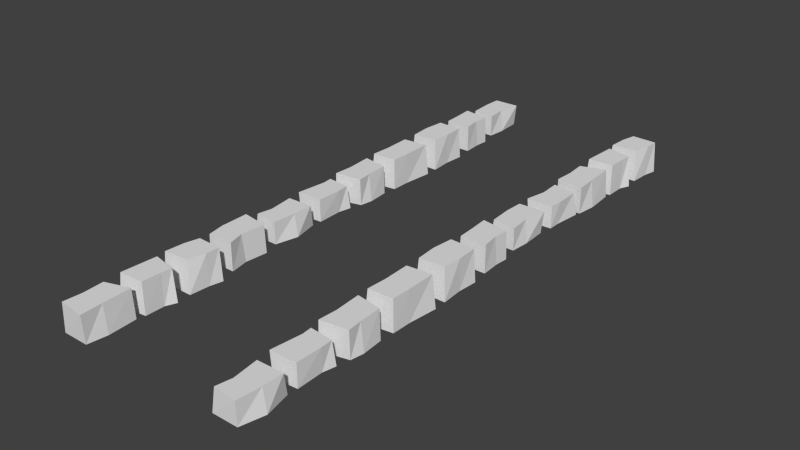 # Source: droga3.blend  (saved by Blender 2.76.0; exported with 4.5.12 LTS)
import bpy
from mathutils import Matrix  # noqa: F401  (used for matrix-valued properties, if any)

bpy.ops.wm.read_factory_settings(use_empty=True)
scene = bpy.context.scene
scene.name = 'Scene'

# ---- collections
col_collection_10 = bpy.data.collections.new('Collection 10'); scene.collection.children.link(col_collection_10)

# ---- world
world_world = bpy.data.worlds.new('World'); scene.world = world_world
world_world.color = (0.05088, 0.05088, 0.05088)
world_world.use_sun_shadow = False
world_world.sun_shadow_jitter_overblur = 0.0
world_world.cycles.sampling_method = 'MANUAL'
world_world.cycles.sample_map_resolution = 256

# ---- meshes
me_cube_019 = bpy.data.meshes.new('Cube.019')
me_cube_019.from_pydata([(9.948, -5.565, -0.7225), (10.11, -5.497, 0.7225), (10.06, -3.626, -0.7225), (10.06, -3.626, 0.7225), (11.56, -5.565, -0.7225), (11.59, -5.599, 0.7225), (11.56, -3.569, -0.7225), (11.73, -3.594, 0.7225), (10.01, -4.475, 0.7225), (10.08, -4.475, -0.7225), (11.48, -4.659, 0.7225), (11.65, -4.705, -0.7225), (9.924, -7.642, -0.8887), (10.06, -7.68, 0.8887), (9.924, -6.084, -0.8887), (9.897, -5.989, 0.8887), (11.7, -7.642, -0.8887), (11.7, -7.642, 0.8887), (11.67, -6.16, -0.8887), (11.63, -6.189, 0.8887), (9.998, -6.863, 0.8887), (9.825, -6.863, -0.8887), (11.56, -6.873, 0.8887), (11.61, -6.758, -0.8887), (9.778, -10.25, -1.0), (9.989, -10.22, 1.0), (9.989, -8.252, -1.0), (10.01, -8.265, 1.0), (11.78, -10.25, -1.0), (11.59, -10.13, 1.0), (11.76, -8.32, -1.0), (11.61, -8.306, 1.0), (9.885, -9.252, 1.0), (9.885, -9.252, -1.0), (11.67, -9.252, 1.0), (11.67, -9.252, -1.0), (11.82, -10.84, -1.0), (11.61, -10.87, 1.0), (11.64, -13.11, -1.0), (11.62, -13.1, 1.0), (9.818, -10.85, -1.0), (10.01, -10.97, 1.0), (9.884, -13.27, -1.0), (10.01, -13.15, 1.0), (11.64, -12.22, 1.0), (11.64, -12.22, -1.0), (10.07, -12.23, 1.0), (10.07, -12.23, -1.0), (11.82, -10.84, -1.0), (11.61, -10.87, 1.0), (11.64, -13.11, -1.0), (11.62, -13.1, 1.0), (9.818, -10.85, -1.0), (10.01, -10.97, 1.0), (9.884, -13.27, -1.0), (10.01, -13.15, 1.0), (11.7, -13.86, -0.8887), (11.58, -13.8, 0.8887), (11.69, -15.44, -0.8887), (11.76, -15.52, 0.8887), (9.952, -13.61, -0.8887), (9.952, -13.61, 0.8887), (9.989, -15.73, -0.8887), (10.02, -15.7, 0.8887), (11.65, -14.84, 0.8887), (11.82, -14.84, -0.8887), (10.08, -14.83, 0.8887), (10.03, -14.95, -0.8887), (11.7, -16.14, -0.7225), (11.54, -16.2, 0.7225), (11.58, -17.91, -0.7225), (11.58, -17.91, 0.7225), (10.09, -16.14, -0.7225), (10.06, -16.1, 0.7225), (10.08, -17.98, -0.7225), (9.907, -17.95, 0.7225), (11.59, -16.73, 0.7225), (11.53, -16.73, -0.7225), (10.12, -16.55, 0.7225), (9.949, -16.51, -0.7225), (11.87, -1.171, -0.7225), (11.71, -1.314, 0.7225), (11.7, -2.962, -0.7225), (11.7, -2.962, 0.7225), (10.26, -1.178, -0.7225), (10.22, -1.106, 0.7225), (10.2, -3.022, -0.7225), (10.03, -2.998, 0.7225), (11.76, -2.42, 0.7225), (11.69, -2.42, -0.7225), (10.29, -2.043, 0.7225), (10.11, -1.948, -0.7225), (11.8, 1.411, -0.8887), (11.66, 1.421, 0.8887), (11.79, -0.7825, -0.8887), (11.85, -0.868, 0.8887), (10.1, 1.05, -0.8887), (10.1, 1.05, 0.8887), (10.11, -0.778, -0.8887), (10.13, -0.7424, 0.8887), (11.76, 0.1148, 0.8887), (11.94, 0.1152, -0.8887), (10.2, 0.121, 0.8887), (10.15, 0.006704, -0.8887), (12.03, 3.198, -1.0), (11.81, 3.214, 1.0), (11.76, 1.838, -1.0), (11.74, 1.849, 1.0), (10.1, 3.594, -1.0), (10.24, 3.438, 1.0), (10.0, 1.679, -1.0), (10.12, 1.8, 1.0), (11.76, 2.731, 1.0), (11.76, 2.731, -1.0), (10.19, 2.727, 1.0), (10.19, 2.727, -1.0), (12.03, 3.198, -1.0), (11.81, 3.214, 1.0), (11.76, 1.838, -1.0), (11.74, 1.849, 1.0), (10.1, 3.594, -1.0), (10.24, 3.438, 1.0), (10.0, 1.679, -1.0), (10.12, 1.8, 1.0), (9.897, 3.866, -1.0), (10.11, 3.894, 1.0), (10.4, 5.441, 1.0), (11.71, 3.99, 1.0), (12.0, 5.4, 1.0), (11.97, 4.784, -1.0), (10.38, 5.455, -1.0), (11.9, 3.866, -1.0), (12.15, 5.386, -1.0), (10.19, 4.784, 1.0), (10.19, 4.784, -1.0), (11.97, 4.784, 1.0), (9.948, -20.56, -0.7225), (10.11, -20.49, 0.7225), (10.04, -18.41, -0.7225), (10.06, -18.62, 0.7225), (11.56, -20.56, -0.7225), (11.59, -20.59, 0.7225), (11.54, -18.35, -0.7225), (11.73, -18.59, 0.7225), (10.28, -19.79, 0.7225), (10.08, -19.47, -0.7225), (11.72, -19.52, 0.7225), (11.91, -19.51, -0.7225), (-0.83, -11.31, -0.7225), (-0.6705, -11.24, 0.7225), (-0.7413, -9.156, -0.7225), (-0.7184, -9.37, 0.7225), (0.7804, -11.31, -0.7225), (0.8122, -11.34, 0.7225), (0.7574, -9.099, -0.7225), (0.9557, -9.338, 0.7225), (-0.4996, -10.54, 0.7225), (-0.7023, -10.22, -0.7225), (0.9407, -10.27, 0.7225), (1.127, -10.26, -0.7225), (-0.7624, -13.81, -0.8887), (-0.6296, -13.85, 0.8887), (-0.8542, -11.83, -0.8887), (-0.8808, -11.73, 0.8887), (1.015, -13.81, -0.8887), (1.015, -13.81, 0.8887), (0.8965, -11.9, -0.8887), (0.8567, -11.93, 0.8887), (-0.8494, -13.05, 0.8887), (-1.022, -13.05, -0.8887), (0.7141, -13.06, 0.8887), (0.7672, -12.95, -0.8887), (-0.7624, -13.81, -0.8887), (-0.6296, -13.85, 0.8887), (-0.8542, -11.83, -0.8887), (-0.8808, -11.73, 0.8887), (1.015, -13.81, -0.8887), (1.015, -13.81, 0.8887), (0.8965, -11.9, -0.8887), (0.8567, -11.93, 0.8887), (-0.8494, -13.05, 0.8887), (-1.022, -13.05, -0.8887), (0.7141, -13.06, 0.8887), (0.7672, -12.95, -0.8887), (-1.0, -15.99, -1.0), (-0.7896, -15.97, 1.0), (-0.495, -14.42, 1.0), (0.8087, -15.87, 1.0), (1.103, -14.46, 1.0), (1.077, -15.08, -1.0), (-0.5141, -14.41, -1.0), (1.0, -15.99, -1.0), (1.256, -14.47, -1.0), (-0.7097, -15.08, 1.0), (-0.7097, -15.08, -1.0), (1.077, -15.08, 1.0), (1.13, -16.66, -1.0), (0.9169, -16.65, 1.0), (0.8652, -18.02, -1.0), (0.843, -18.01, 1.0), (-0.7925, -16.27, -1.0), (-0.6562, -16.42, 1.0), (-0.8939, -18.18, -1.0), (-0.7722, -18.06, 1.0), (0.8603, -17.13, 1.0), (0.8603, -17.13, -1.0), (-0.7066, -17.13, 1.0), (-0.7066, -17.13, -1.0), (1.13, -16.66, -1.0), (0.9169, -16.65, 1.0), (0.8652, -18.02, -1.0), (0.843, -18.01, 1.0), (-0.7925, -16.27, -1.0), (-0.6562, -16.42, 1.0), (-0.8939, -18.18, -1.0), (-0.7722, -18.06, 1.0), (0.9032, -18.45, -0.8887), (0.7608, -18.44, 0.8887), (0.8936, -20.64, -0.8887), (0.9576, -20.73, 0.8887), (-0.8013, -18.81, -0.8887), (-0.8013, -18.81, 0.8887), (-0.7896, -20.64, -0.8887), (-0.763, -20.6, 0.8887), (0.868, -19.75, 0.8887), (1.041, -19.75, -0.8887), (-0.6954, -19.74, 0.8887), (-0.7481, -19.85, -0.8887), (0.9228, -6.884, -0.7225), (0.7637, -6.953, 0.7225), (0.8026, -8.663, -0.7225), (0.8026, -8.663, 0.7225), (-0.6875, -6.888, -0.7225), (-0.7195, -6.853, 0.7225), (-0.6959, -8.724, -0.7225), (-0.8713, -8.699, 0.7225), (0.8136, -7.483, 0.7225), (0.7498, -7.483, -0.7225), (-0.6537, -7.302, 0.7225), (-0.8293, -7.257, -0.7225), (0.9171, -4.606, -0.8887), (0.7971, -4.55, 0.8887), (0.9165, -6.188, -0.8887), (0.9806, -6.273, 0.8887), (-0.8264, -4.358, -0.8887), (-0.8264, -4.358, 0.8887), (-0.7896, -6.479, -0.8887), (-0.763, -6.444, 0.8887), (0.868, -5.586, 0.8887), (1.041, -5.586, -0.8887), (-0.6954, -5.58, 0.8887), (-0.7481, -5.695, -0.8887), (1.039, -1.593, -1.0), (0.829, -1.621, 1.0), (0.8652, -3.863, -1.0), (0.843, -3.852, 1.0), (-0.9607, -1.597, -1.0), (-0.7689, -1.72, 1.0), (-0.8939, -4.022, -1.0), (-0.7722, -3.902, 1.0), (0.8603, -2.971, 1.0), (0.8603, -2.971, -1.0), (-0.7066, -2.974, 1.0), (-0.7066, -2.974, -1.0), (1.039, -1.593, -1.0), (0.829, -1.621, 1.0), (0.8652, -3.863, -1.0), (0.843, -3.852, 1.0), (-0.9607, -1.597, -1.0), (-0.7689, -1.72, 1.0), (-0.8939, -4.022, -1.0), (-0.7722, -3.902, 1.0), (-1.0, -1.0, -1.0), (-0.7896, -0.9726, 1.0), (-0.7896, 1.0, -1.0), (-0.7705, 0.9863, 1.0), (1.0, -1.0, -1.0), (0.8087, -0.8766, 1.0), (0.9809, 0.9315, -1.0), (0.8278, 0.9452, 1.0), (-0.8934, 0.0, 1.0), (-0.8934, 0.0, -1.0), (0.8934, 0.0, 1.0), (0.8934, 0.0, -1.0), (-0.8542, 1.609, -0.8887), (-0.7214, 1.571, 0.8887), (-0.8542, 3.168, -0.8887), (-0.8808, 3.263, 0.8887), (0.9231, 1.609, -0.8887), (0.9231, 1.609, 0.8887), (0.8965, 3.092, -0.8887), (0.8567, 3.063, 0.8887), (-0.7805, 2.388, 0.8887), (-0.9532, 2.388, -0.8887), (0.7829, 2.379, 0.8887), (0.8361, 2.493, -0.8887), (-0.83, 3.686, -0.7225), (-0.6705, 3.755, 0.7225), (-0.7184, 5.625, -0.7225), (-0.7184, 5.625, 0.7225), (0.7804, 3.686, -0.7225), (0.8122, 3.652, 0.7225), (0.7804, 5.682, -0.7225), (0.9557, 5.657, 0.7225), (-0.766, 4.776, 0.7225), (-0.7023, 4.776, -0.7225), (0.7005, 4.592, 0.7225), (0.8759, 4.547, -0.7225)], [], [(8, 3, 2, 9), (3, 7, 6, 2), (10, 5, 4, 11), (5, 1, 0, 4), (9, 2, 6, 11), (10, 7, 3, 8), (5, 10, 8, 1), (0, 9, 11, 4), (7, 10, 11, 6), (1, 8, 9, 0), (20, 15, 14, 21), (15, 19, 18, 14), (22, 17, 16, 23), (17, 13, 12, 16), (21, 14, 18, 23), (22, 19, 15, 20), (17, 22, 20, 13), (12, 21, 23, 16), (19, 22, 23, 18), (13, 20, 21, 12), (32, 27, 26, 33), (27, 31, 30, 26), (34, 29, 28, 35), (29, 25, 24, 28), (33, 26, 30, 35), (34, 31, 27, 32), (29, 34, 32, 25), (24, 33, 35, 28), (31, 34, 35, 30), (25, 32, 33, 24), (44, 39, 38, 45), (46, 41, 40, 47), (45, 38, 42, 47), (46, 43, 39, 44), (41, 46, 44, 37), (36, 45, 47, 40), (43, 46, 47, 42), (37, 44, 45, 36), (51, 55, 54, 50), (53, 49, 48, 52), (64, 59, 58, 65), (59, 63, 62, 58), (66, 61, 60, 67), (61, 57, 56, 60), (65, 58, 62, 67), (66, 63, 59, 64), (61, 66, 64, 57), (56, 65, 67, 60), (63, 66, 67, 62), (57, 64, 65, 56), (76, 71, 70, 77), (71, 75, 74, 70), (78, 73, 72, 79), (73, 69, 68, 72), (77, 70, 74, 79), (78, 75, 71, 76), (73, 78, 76, 69), (68, 77, 79, 72), (75, 78, 79, 74), (69, 76, 77, 68), (88, 83, 82, 89), (83, 87, 86, 82), (90, 85, 84, 91), (85, 81, 80, 84), (89, 82, 86, 91), (90, 87, 83, 88), (85, 90, 88, 81), (80, 89, 91, 84), (87, 90, 91, 86), (81, 88, 89, 80), (100, 95, 94, 101), (95, 99, 98, 94), (102, 97, 96, 103), (97, 93, 92, 96), (101, 94, 98, 103), (102, 99, 95, 100), (97, 102, 100, 93), (92, 101, 103, 96), (99, 102, 103, 98), (93, 100, 101, 92), (112, 107, 106, 113), (114, 109, 108, 115), (113, 106, 110, 115), (114, 111, 107, 112), (109, 114, 112, 105), (104, 113, 115, 108), (111, 114, 115, 110), (105, 112, 113, 104), (119, 123, 122, 118), (121, 117, 116, 120), (134, 130, 132, 129), (135, 128, 126, 133), (127, 135, 133, 125), (124, 134, 129, 131), (133, 126, 130, 134), (126, 128, 132, 130), (135, 127, 131, 129), (127, 125, 124, 131), (128, 135, 129, 132), (125, 133, 134, 124), (144, 139, 138, 145), (139, 143, 142, 138), (146, 141, 140, 147), (141, 137, 136, 140), (145, 138, 142, 147), (146, 143, 139, 144), (141, 146, 144, 137), (136, 145, 147, 140), (143, 146, 147, 142), (137, 144, 145, 136), (156, 151, 150, 157), (151, 155, 154, 150), (158, 153, 152, 159), (153, 149, 148, 152), (157, 150, 154, 159), (158, 155, 151, 156), (153, 158, 156, 149), (148, 157, 159, 152), (155, 158, 159, 154), (149, 156, 157, 148), (169, 162, 166, 171), (170, 167, 163, 168), (165, 170, 168, 161), (160, 169, 171, 164), (180, 175, 174, 181), (175, 179, 178, 174), (182, 177, 176, 183), (177, 173, 172, 176), (179, 182, 183, 178), (173, 180, 181, 172), (194, 190, 192, 189), (195, 188, 186, 193), (187, 195, 193, 185), (184, 194, 189, 191), (193, 186, 190, 194), (186, 188, 192, 190), (195, 187, 191, 189), (187, 185, 184, 191), (188, 195, 189, 192), (185, 193, 194, 184), (204, 199, 198, 205), (206, 201, 200, 207), (205, 198, 202, 207), (206, 203, 199, 204), (201, 206, 204, 197), (196, 205, 207, 200), (203, 206, 207, 202), (197, 204, 205, 196), (211, 215, 214, 210), (213, 209, 208, 212), (224, 219, 218, 225), (219, 223, 222, 218), (226, 221, 220, 227), (221, 217, 216, 220), (225, 218, 222, 227), (226, 223, 219, 224), (221, 226, 224, 217), (216, 225, 227, 220), (223, 226, 227, 222), (217, 224, 225, 216), (236, 231, 230, 237), (231, 235, 234, 230), (238, 233, 232, 239), (233, 229, 228, 232), (237, 230, 234, 239), (238, 235, 231, 236), (233, 238, 236, 229), (228, 237, 239, 232), (235, 238, 239, 234), (229, 236, 237, 228), (248, 243, 242, 249), (243, 247, 246, 242), (250, 245, 244, 251), (245, 241, 240, 244), (249, 242, 246, 251), (250, 247, 243, 248), (245, 250, 248, 241), (240, 249, 251, 244), (247, 250, 251, 246), (241, 248, 249, 240), (260, 255, 254, 261), (262, 257, 256, 263), (261, 254, 258, 263), (262, 259, 255, 260), (257, 262, 260, 253), (252, 261, 263, 256), (259, 262, 263, 258), (253, 260, 261, 252), (267, 271, 270, 266), (269, 265, 264, 268), (280, 275, 274, 281), (275, 279, 278, 274), (282, 277, 276, 283), (277, 273, 272, 276), (281, 274, 278, 283), (282, 279, 275, 280), (277, 282, 280, 273), (272, 281, 283, 276), (279, 282, 283, 278), (273, 280, 281, 272), (292, 287, 286, 293), (287, 291, 290, 286), (294, 289, 288, 295), (289, 285, 284, 288), (293, 286, 290, 295), (294, 291, 287, 292), (289, 294, 292, 285), (284, 293, 295, 288), (291, 294, 295, 290), (285, 292, 293, 284), (304, 299, 298, 305), (299, 303, 302, 298), (306, 301, 300, 307), (301, 297, 296, 300), (305, 298, 302, 307), (306, 303, 299, 304), (301, 306, 304, 297), (296, 305, 307, 300), (303, 306, 307, 302), (297, 304, 305, 296)])
_uv = me_cube_019.uv_layers.new(name='UVMap')
_uv.uv.foreach_set('vector', [0.5636, 0.3831, 0.6109, 0.3831, 0.6109, 0.3254, 0.5636, 0.3254, 0.1956, 0.3953, 0.2549, 0.3831, 0.2494, 0.3319, 0.1956, 0.3423, 0.5534, 0.3831, 0.501, 0.3831, 0.5029, 0.3254, 0.5508, 0.3254, 0.1957, 0.3456, 0.1467, 0.3589, 0.1393, 0.3059, 0.1955, 0.2936, 0.8115, 0.1267, 0.8889, 0.1302, 0.8973, 0.03242, 0.7939, 0.02287, 0.7977, 0.03447, 0.8953, 0.02088, 0.8889, 0.1302, 0.8114, 0.1309, 0.7121, 0.02443, 0.7977, 0.03447, 0.8114, 0.1309, 0.7184, 0.1217, 0.7118, 0.1319, 0.8115, 0.1267, 0.7939, 0.02287, 0.7152, 0.02661, 0.6126, 0.3831, 0.5534, 0.3831, 0.5508, 0.3254, 0.614, 0.3254, 0.5067, 0.3831, 0.5636, 0.3831, 0.5636, 0.3254, 0.5029, 0.3254, 0.5713, 0.5186, 0.62, 0.5186, 0.6147, 0.4477, 0.5713, 0.4477, 0.8802, 0.6624, 0.9248, 0.6449, 0.9266, 0.5919, 0.8786, 0.6073, 0.5708, 0.5186, 0.5279, 0.5186, 0.5279, 0.4477, 0.5771, 0.4477, 0.8907, 0.6183, 0.8429, 0.6307, 0.8401, 0.5793, 0.8907, 0.5651, 0.5148, 0.09093, 0.5204, 0.1407, 0.6206, 0.1358, 0.6171, 0.09762, 0.6141, 0.09033, 0.6183, 0.134, 0.5189, 0.1467, 0.5246, 0.09093, 0.6221, 0.04121, 0.6141, 0.09033, 0.5246, 0.09093, 0.528, 0.03878, 0.5204, 0.04121, 0.5148, 0.09093, 0.6171, 0.09762, 0.6221, 0.04121, 0.6089, 0.5186, 0.5708, 0.5186, 0.5771, 0.4477, 0.6104, 0.4477, 0.5258, 0.5186, 0.5713, 0.5186, 0.5713, 0.4477, 0.5279, 0.4477, 0.4324, 0.1262, 0.4734, 0.1262, 0.474, 0.03049, 0.4324, 0.03049, 0.5066, 0.6614, 0.5529, 0.6577, 0.5573, 0.5999, 0.5061, 0.6043, 0.4324, 0.1262, 0.396, 0.1262, 0.3908, 0.03049, 0.4324, 0.03049, 0.5352, 0.6357, 0.4875, 0.6378, 0.4811, 0.5805, 0.5396, 0.5765, 0.3894, 0.07952, 0.394, 0.1411, 0.4721, 0.1368, 0.4682, 0.07952, 0.4682, 0.07952, 0.4653, 0.1377, 0.3949, 0.1402, 0.3894, 0.07952, 0.4645, 0.02557, 0.4682, 0.07952, 0.3894, 0.07952, 0.394, 0.01966, 0.3847, 0.01798, 0.3894, 0.07952, 0.4682, 0.07952, 0.4729, 0.01798, 0.4717, 0.1262, 0.4324, 0.1262, 0.4324, 0.03049, 0.4711, 0.03049, 0.392, 0.1262, 0.4324, 0.1262, 0.4324, 0.03049, 0.3908, 0.03049, 0.2395, 0.1358, 0.1689, 0.1358, 0.168, 0.0209, 0.2395, 0.0209, 0.2392, 0.1358, 0.3397, 0.1358, 0.3496, 0.0209, 0.2392, 0.0209, 0.2297, 0.02636, 0.1559, 0.02786, 0.1453, 0.1324, 0.2317, 0.1192, 0.2317, 0.1192, 0.1551, 0.125, 0.1568, 0.02916, 0.2297, 0.02636, 0.3354, 0.1204, 0.2317, 0.1192, 0.2297, 0.02636, 0.3413, 0.02549, 0.3433, 0.01298, 0.2297, 0.02636, 0.2317, 0.1192, 0.3459, 0.1315, 0.1649, 0.1358, 0.2392, 0.1358, 0.2392, 0.0209, 0.1552, 0.0209, 0.3477, 0.1358, 0.2395, 0.1358, 0.2395, 0.0209, 0.3499, 0.0209, 0.6135, 0.9437, 0.5849, 0.9488, 0.5813, 0.9122, 0.6138, 0.9076, 0.6119, 0.9693, 0.6408, 0.9647, 0.6448, 0.9284, 0.6101, 0.9352, 0.04945, 0.09087, 0.02159, 0.09087, 0.02506, 0.0392, 0.04946, 0.0392, 0.4222, 0.9551, 0.3985, 0.9595, 0.3974, 0.925, 0.4234, 0.9211, 0.0497, 0.09087, 0.09927, 0.09087, 0.09927, 0.0392, 0.04506, 0.0392, 0.4446, 0.9655, 0.4588, 0.9604, 0.4589, 0.9254, 0.4446, 0.931, 0.1034, 0.06203, 0.09763, 0.02299, 0.01828, 0.004061, 0.02021, 0.05499, 0.02266, 0.06241, 0.01952, 0.006373, 0.1006, 0.01744, 0.09537, 0.062, 0.01657, 0.1417, 0.02266, 0.06241, 0.09537, 0.062, 0.09207, 0.1293, 0.09765, 0.1256, 0.1034, 0.06203, 0.02021, 0.05499, 0.01657, 0.1417, 0.01467, 0.09087, 0.0497, 0.09087, 0.04506, 0.0392, 0.01323, 0.0392, 0.0915, 0.09087, 0.04945, 0.09087, 0.04946, 0.0392, 0.08923, 0.0392, 0.8072, 0.2386, 0.744, 0.2386, 0.744, 0.1831, 0.8072, 0.1831, 0.7721, 0.5056, 0.6919, 0.5056, 0.7003, 0.4365, 0.7721, 0.4366, 0.8169, 0.2386, 0.841, 0.2386, 0.8391, 0.1831, 0.8193, 0.1831, 0.703, 0.5151, 0.7738, 0.5144, 0.7815, 0.4458, 0.7045, 0.4459, 0.8277, 0.233, 0.83, 0.161, 0.7645, 0.1573, 0.7587, 0.2468, 0.7664, 0.244, 0.7569, 0.1588, 0.83, 0.161, 0.8305, 0.233, 0.7635, 0.2714, 0.7664, 0.244, 0.8305, 0.233, 0.8283, 0.2653, 0.8353, 0.2695, 0.8277, 0.233, 0.7587, 0.2468, 0.7649, 0.2693, 0.7421, 0.2386, 0.8169, 0.2386, 0.8193, 0.1831, 0.7407, 0.1831, 0.8356, 0.2386, 0.8072, 0.2386, 0.8072, 0.1831, 0.8393, 0.1831, 0.5274, 0.384, 0.4912, 0.384, 0.4912, 0.3149, 0.5274, 0.3149, 0.78, 0.5003, 0.7135, 0.5017, 0.7202, 0.445, 0.78, 0.4441, 0.5525, 0.384, 0.6149, 0.384, 0.6102, 0.3149, 0.5588, 0.3149, 0.7341, 0.5247, 0.7914, 0.5206, 0.7987, 0.4659, 0.7349, 0.4676, 0.5271, 0.3081, 0.49, 0.3052, 0.4807, 0.3784, 0.554, 0.3878, 0.5481, 0.3788, 0.4818, 0.3871, 0.49, 0.3052, 0.5273, 0.305, 0.612, 0.3864, 0.5481, 0.3788, 0.5273, 0.305, 0.6028, 0.3127, 0.6132, 0.3055, 0.5271, 0.3081, 0.554, 0.3878, 0.6072, 0.3845, 0.4888, 0.384, 0.5525, 0.384, 0.5588, 0.3149, 0.4872, 0.3149, 0.6011, 0.384, 0.5274, 0.384, 0.5274, 0.3149, 0.6106, 0.3149, 0.8614, 0.6179, 0.8155, 0.6179, 0.8195, 0.5585, 0.8614, 0.5585, 0.8302, 0.9771, 0.7624, 0.9788, 0.7612, 0.9082, 0.8281, 0.9074, 0.8617, 0.6179, 0.905, 0.6179, 0.905, 0.5585, 0.8563, 0.5585, 0.7695, 0.992, 0.8334, 0.994, 0.839, 0.9236, 0.7695, 0.9217, 0.6913, 0.3159, 0.6379, 0.3248, 0.6416, 0.3969, 0.6885, 0.3929, 0.6952, 0.3903, 0.6437, 0.3957, 0.6326, 0.3223, 0.6916, 0.3233, 0.751, 0.3922, 0.6952, 0.3903, 0.6916, 0.3233, 0.7699, 0.3242, 0.7691, 0.3181, 0.6913, 0.3159, 0.6885, 0.3929, 0.751, 0.3922, 0.8214, 0.6179, 0.8617, 0.6179, 0.8563, 0.5585, 0.8197, 0.5585, 0.9223, 0.6179, 0.8614, 0.6179, 0.8614, 0.5585, 0.9219, 0.5585, 0.1841, 0.2527, 0.1392, 0.2527, 0.1387, 0.1797, 0.1841, 0.1797, 0.184, 0.2527, 0.2202, 0.2527, 0.2281, 0.1797, 0.184, 0.1797, 0.1874, 0.1857, 0.1274, 0.1857, 0.1171, 0.2705, 0.1875, 0.2612, 0.1875, 0.2612, 0.1251, 0.2646, 0.1281, 0.1868, 0.1874, 0.1857, 0.2352, 0.2585, 0.1875, 0.2612, 0.1874, 0.1857, 0.2198, 0.1828, 0.2187, 0.1725, 0.1874, 0.1857, 0.1875, 0.2612, 0.2458, 0.265, 0.1367, 0.2527, 0.184, 0.2527, 0.184, 0.1797, 0.1306, 0.1797, 0.2088, 0.2527, 0.1841, 0.2527, 0.1841, 0.1797, 0.208, 0.1797, 0.4491, 0.9717, 0.3945, 0.974, 0.3882, 0.9023, 0.4496, 0.9003, 0.4293, 0.9828, 0.4773, 0.9791, 0.4841, 0.9074, 0.4278, 0.9127, 0.2936, 0.2159, 0.301, 0.2515, 0.3684, 0.2479, 0.3616, 0.2159, 0.3616, 0.2159, 0.3626, 0.2486, 0.3018, 0.2508, 0.2936, 0.2159, 0.3514, 0.1737, 0.3616, 0.2159, 0.2936, 0.2159, 0.2906, 0.1686, 0.2825, 0.1672, 0.2936, 0.2159, 0.3616, 0.2159, 0.3587, 0.1672, 0.3184, 0.2519, 0.3485, 0.2519, 0.3491, 0.1864, 0.3184, 0.1864, 0.7647, 0.9897, 0.835, 0.9889, 0.8417, 0.901, 0.7639, 0.902, 0.3184, 0.2519, 0.2822, 0.2519, 0.2765, 0.1864, 0.3184, 0.1864, 0.8169, 0.9793, 0.7461, 0.9791, 0.7368, 0.8913, 0.8249, 0.8907, 0.3466, 0.2519, 0.3184, 0.2519, 0.3184, 0.1864, 0.346, 0.1864, 0.2778, 0.2519, 0.3184, 0.2519, 0.3184, 0.1864, 0.2765, 0.1864, 0.617, 0.234, 0.6787, 0.234, 0.6899, 0.1795, 0.6339, 0.1795, 0.1453, 0.6603, 0.2254, 0.6604, 0.2161, 0.5924, 0.1443, 0.5922, 0.6312, 0.234, 0.5747, 0.234, 0.5765, 0.1795, 0.6318, 0.1795, 0.2173, 0.652, 0.1464, 0.6525, 0.1387, 0.5831, 0.2158, 0.5831, 0.6314, 0.2634, 0.7007, 0.2618, 0.701, 0.1917, 0.6246, 0.1781, 0.6243, 0.1869, 0.685, 0.1832, 0.6868, 0.2614, 0.61, 0.2549, 0.5547, 0.1963, 0.6243, 0.1869, 0.61, 0.2549, 0.5648, 0.2652, 0.5607, 0.2728, 0.6314, 0.2634, 0.6246, 0.1781, 0.557, 0.1977, 0.6803, 0.234, 0.6312, 0.234, 0.6318, 0.1795, 0.6929, 0.1795, 0.5801, 0.234, 0.617, 0.234, 0.6339, 0.1795, 0.5765, 0.1795, 0.617, 0.234, 0.6787, 0.234, 0.6899, 0.1795, 0.6339, 0.1795, 0.1453, 0.6603, 0.2254, 0.6604, 0.2161, 0.5924, 0.1443, 0.5922, 0.6312, 0.234, 0.5747, 0.234, 0.5765, 0.1795, 0.6318, 0.1795, 0.2173, 0.652, 0.1464, 0.6525, 0.1387, 0.5831, 0.2158, 0.5831, 0.6314, 0.2634, 0.7007, 0.2618, 0.701, 0.1917, 0.6246, 0.1781, 0.6243, 0.1869, 0.685, 0.1832, 0.6868, 0.2614, 0.61, 0.2549, 0.5547, 0.1963, 0.6243, 0.1869, 0.61, 0.2549, 0.5648, 0.2652, 0.5607, 0.2728, 0.6314, 0.2634, 0.6246, 0.1781, 0.557, 0.1977, 0.6803, 0.234, 0.6312, 0.234, 0.6318, 0.1795, 0.6929, 0.1795, 0.5801, 0.234, 0.617, 0.234, 0.6339, 0.1795, 0.5765, 0.1795, 0.4687, 0.2589, 0.538, 0.2418, 0.5231, 0.1704, 0.464, 0.1843, 0.4578, 0.1875, 0.5217, 0.1722, 0.5436, 0.2421, 0.4677, 0.2517, 0.4127, 0.1814, 0.4578, 0.1875, 0.4677, 0.2517, 0.4204, 0.2494, 0.4233, 0.2545, 0.4687, 0.2589, 0.464, 0.1843, 0.4127, 0.1814, 0.4528, 0.2613, 0.5337, 0.2613, 0.5279, 0.1832, 0.4528, 0.1832, 0.07001, 0.9741, 0.1326, 0.9721, 0.1344, 0.9042, 0.06985, 0.9057, 0.4522, 0.2613, 0.406, 0.2613, 0.406, 0.1832, 0.4592, 0.1832, 0.1158, 0.9645, 0.05387, 0.9654, 0.04936, 0.8976, 0.1158, 0.8964, 0.5215, 0.2613, 0.4522, 0.2613, 0.4592, 0.1832, 0.5232, 0.1832, 0.4037, 0.2613, 0.4528, 0.2613, 0.4528, 0.1832, 0.406, 0.1832, 0.2936, 0.2159, 0.301, 0.2515, 0.3684, 0.2479, 0.3616, 0.2159, 0.3616, 0.2159, 0.3626, 0.2486, 0.3018, 0.2508, 0.2936, 0.2159, 0.3514, 0.1737, 0.3616, 0.2159, 0.2936, 0.2159, 0.2906, 0.1686, 0.2825, 0.1672, 0.2936, 0.2159, 0.3616, 0.2159, 0.3587, 0.1672, 0.3184, 0.2519, 0.3485, 0.2519, 0.3491, 0.1864, 0.3184, 0.1864, 0.7647, 0.9897, 0.835, 0.9889, 0.8417, 0.901, 0.7639, 0.902, 0.3184, 0.2519, 0.2822, 0.2519, 0.2765, 0.1864, 0.3184, 0.1864, 0.8169, 0.9793, 0.7461, 0.9791, 0.7368, 0.8913, 0.8249, 0.8907, 0.3466, 0.2519, 0.3184, 0.2519, 0.3184, 0.1864, 0.346, 0.1864, 0.2778, 0.2519, 0.3184, 0.2519, 0.3184, 0.1864, 0.2765, 0.1864, 0.1841, 0.2527, 0.1392, 0.2527, 0.1387, 0.1797, 0.1841, 0.1797, 0.184, 0.2527, 0.2202, 0.2527, 0.2281, 0.1797, 0.184, 0.1797, 0.1874, 0.1857, 0.1274, 0.1857, 0.1171, 0.2705, 0.1875, 0.2612, 0.1875, 0.2612, 0.1251, 0.2646, 0.1281, 0.1868, 0.1874, 0.1857, 0.2352, 0.2585, 0.1875, 0.2612, 0.1874, 0.1857, 0.2198, 0.1828, 0.2187, 0.1725, 0.1874, 0.1857, 0.1875, 0.2612, 0.2458, 0.265, 0.1367, 0.2527, 0.184, 0.2527, 0.184, 0.1797, 0.1306, 0.1797, 0.2088, 0.2527, 0.1841, 0.2527, 0.1841, 0.1797, 0.208, 0.1797, 0.4491, 0.9717, 0.3945, 0.974, 0.3882, 0.9023, 0.4496, 0.9003, 0.4293, 0.9828, 0.4773, 0.9791, 0.4841, 0.9074, 0.4278, 0.9127, 0.8614, 0.6179, 0.8155, 0.6179, 0.8195, 0.5585, 0.8614, 0.5585, 0.8302, 0.9771, 0.7624, 0.9788, 0.7612, 0.9082, 0.8281, 0.9074, 0.8617, 0.6179, 0.905, 0.6179, 0.905, 0.5585, 0.8563, 0.5585, 0.7695, 0.992, 0.8334, 0.994, 0.839, 0.9236, 0.7695, 0.9217, 0.6913, 0.3159, 0.6379, 0.3248, 0.6416, 0.3969, 0.6885, 0.3929, 0.6952, 0.3903, 0.6437, 0.3957, 0.6326, 0.3223, 0.6916, 0.3233, 0.751, 0.3922, 0.6952, 0.3903, 0.6916, 0.3233, 0.7699, 0.3242, 0.7691, 0.3181, 0.6913, 0.3159, 0.6885, 0.3929, 0.751, 0.3922, 0.8214, 0.6179, 0.8617, 0.6179, 0.8563, 0.5585, 0.8197, 0.5585, 0.9223, 0.6179, 0.8614, 0.6179, 0.8614, 0.5585, 0.9219, 0.5585, 0.8072, 0.2386, 0.744, 0.2386, 0.744, 0.1831, 0.8072, 0.1831, 0.7721, 0.5056, 0.6919, 0.5056, 0.7003, 0.4365, 0.7721, 0.4366, 0.8169, 0.2386, 0.841, 0.2386, 0.8391, 0.1831, 0.8193, 0.1831, 0.703, 0.5151, 0.7738, 0.5144, 0.7815, 0.4458, 0.7045, 0.4459, 0.8277, 0.233, 0.83, 0.161, 0.7645, 0.1573, 0.7587, 0.2468, 0.7664, 0.244, 0.7569, 0.1588, 0.83, 0.161, 0.8305, 0.233, 0.7635, 0.2714, 0.7664, 0.244, 0.8305, 0.233, 0.8283, 0.2653, 0.8353, 0.2695, 0.8277, 0.233, 0.7587, 0.2468, 0.7649, 0.2693, 0.7421, 0.2386, 0.8169, 0.2386, 0.8193, 0.1831, 0.7407, 0.1831, 0.8356, 0.2386, 0.8072, 0.2386, 0.8072, 0.1831, 0.8393, 0.1831, 0.04945, 0.09087, 0.02159, 0.09087, 0.02506, 0.0392, 0.04946, 0.0392, 0.4222, 0.9551, 0.3985, 0.9595, 0.3974, 0.925, 0.4234, 0.9211, 0.0497, 0.09087, 0.09927, 0.09087, 0.09927, 0.0392, 0.04506, 0.0392, 0.4446, 0.9655, 0.4588, 0.9604, 0.4589, 0.9254, 0.4446, 0.931, 0.1034, 0.06203, 0.09763, 0.02299, 0.01828, 0.004061, 0.02021, 0.05499, 0.02266, 0.06241, 0.01952, 0.006373, 0.1006, 0.01744, 0.09537, 0.062, 0.01657, 0.1417, 0.02266, 0.06241, 0.09537, 0.062, 0.09207, 0.1293, 0.09765, 0.1256, 0.1034, 0.06203, 0.02021, 0.05499, 0.01657, 0.1417, 0.01467, 0.09087, 0.0497, 0.09087, 0.04506, 0.0392, 0.01323, 0.0392, 0.0915, 0.09087, 0.04945, 0.09087, 0.04946, 0.0392, 0.08923, 0.0392, 0.2395, 0.1358, 0.1689, 0.1358, 0.168, 0.0209, 0.2395, 0.0209, 0.2392, 0.1358, 0.3397, 0.1358, 0.3496, 0.0209, 0.2392, 0.0209, 0.2297, 0.02636, 0.1559, 0.02786, 0.1453, 0.1324, 0.2317, 0.1192, 0.2317, 0.1192, 0.1551, 0.125, 0.1568, 0.02916, 0.2297, 0.02636, 0.3354, 0.1204, 0.2317, 0.1192, 0.2297, 0.02636, 0.3413, 0.02549, 0.3433, 0.01298, 0.2297, 0.02636, 0.2317, 0.1192, 0.3459, 0.1315, 0.1649, 0.1358, 0.2392, 0.1358, 0.2392, 0.0209, 0.1552, 0.0209, 0.3477, 0.1358, 0.2395, 0.1358, 0.2395, 0.0209, 0.3499, 0.0209, 0.6135, 0.9437, 0.5849, 0.9488, 0.5813, 0.9122, 0.6138, 0.9076, 0.6119, 0.9693, 0.6408, 0.9647, 0.6448, 0.9284, 0.6101, 0.9352, 0.4324, 0.1262, 0.4734, 0.1262, 0.474, 0.03049, 0.4324, 0.03049, 0.5066, 0.6614, 0.5529, 0.6577, 0.5573, 0.5999, 0.5061, 0.6043, 0.4324, 0.1262, 0.396, 0.1262, 0.3908, 0.03049, 0.4324, 0.03049, 0.5352, 0.6357, 0.4875, 0.6378, 0.4811, 0.5805, 0.5396, 0.5765, 0.3894, 0.07952, 0.394, 0.1411, 0.4721, 0.1368, 0.4682, 0.07952, 0.4682, 0.07952, 0.4653, 0.1377, 0.3949, 0.1402, 0.3894, 0.07952, 0.4645, 0.02557, 0.4682, 0.07952, 0.3894, 0.07952, 0.394, 0.01966, 0.3847, 0.01798, 0.3894, 0.07952, 0.4682, 0.07952, 0.4729, 0.01798, 0.4717, 0.1262, 0.4324, 0.1262, 0.4324, 0.03049, 0.4711, 0.03049, 0.392, 0.1262, 0.4324, 0.1262, 0.4324, 0.03049, 0.3908, 0.03049, 0.5713, 0.5186, 0.62, 0.5186, 0.6147, 0.4477, 0.5713, 0.4477, 0.8802, 0.6624, 0.9248, 0.6449, 0.9266, 0.5919, 0.8786, 0.6073, 0.5708, 0.5186, 0.5279, 0.5186, 0.5279, 0.4477, 0.5771, 0.4477, 0.8907, 0.6183, 0.8429, 0.6307, 0.8401, 0.5793, 0.8907, 0.5651, 0.5148, 0.09093, 0.5204, 0.1407, 0.6206, 0.1358, 0.6171, 0.09762, 0.6141, 0.09033, 0.6183, 0.134, 0.5189, 0.1467, 0.5246, 0.09093, 0.6221, 0.04121, 0.6141, 0.09033, 0.5246, 0.09093, 0.528, 0.03878, 0.5204, 0.04121, 0.5148, 0.09093, 0.6171, 0.09762, 0.6221, 0.04121, 0.6089, 0.5186, 0.5708, 0.5186, 0.5771, 0.4477, 0.6104, 0.4477, 0.5258, 0.5186, 0.5713, 0.5186, 0.5713, 0.4477, 0.5279, 0.4477, 0.5636, 0.3831, 0.6109, 0.3831, 0.6109, 0.3254, 0.5636, 0.3254, 0.1956, 0.3953, 0.2549, 0.3831, 0.2494, 0.3319, 0.1956, 0.3423, 0.5534, 0.3831, 0.501, 0.3831, 0.5029, 0.3254, 0.5508, 0.3254, 0.1957, 0.3456, 0.1467, 0.3589, 0.1393, 0.3059, 0.1955, 0.2936, 0.8115, 0.1267, 0.8889, 0.1302, 0.8973, 0.03242, 0.7939, 0.02287, 0.7977, 0.03447, 0.8953, 0.02088, 0.8889, 0.1302, 0.8114, 0.1309, 0.7121, 0.02443, 0.7977, 0.03447, 0.8114, 0.1309, 0.7184, 0.1217, 0.7118, 0.1319, 0.8115, 0.1267, 0.7939, 0.02287, 0.7152, 0.02661, 0.6126, 0.3831, 0.5534, 0.3831, 0.5508, 0.3254, 0.614, 0.3254, 0.5067, 0.3831, 0.5636, 0.3831, 0.5636, 0.3254, 0.5029, 0.3254])
me_cube_019.use_remesh_preserve_volume = False
me_cube_019.use_remesh_preserve_attributes = False
me_cube_019.use_mirror_vertex_groups = False
me_cube_019.update()

# ---- objects
ob_cube_009 = bpy.data.objects.new('Cube.009', me_cube_019)

# ---- transforms, parenting, visibility, modifiers, constraints
ob_cube_009.location = (-2.237, 4.143, 0.2384)
ob_cube_009.scale = (0.3662, 0.511, 0.3662)
ob_cube_009.lineart.crease_threshold = 0.0

# ---- collection membership
col_collection_10.objects.link(ob_cube_009)

# ---- scene / render settings (as saved in the file)
scene.frame_start = 1; scene.frame_end = 250; scene.frame_set(1)
scene.render.engine = 'BLENDER_EEVEE_NEXT'
scene.render.resolution_percentage = 50
scene.render.dither_intensity = 0.0
scene.cycles.use_denoising = False
scene.cycles.samples = 10
scene.cycles.sampling_pattern = 'TABULATED_SOBOL'
scene.cycles.light_sampling_threshold = 0.0
scene.cycles.use_adaptive_sampling = False
scene.cycles.use_light_tree = False
scene.cycles.blur_glossy = 0.0
scene.cycles.pixel_filter_type = 'GAUSSIAN'
scene.cycles.sample_clamp_indirect = 0.0
scene.view_settings.view_transform = 'Standard'
bpy.context.view_layer.update()

# ---- added for rendering (the .blend has no active camera and no usable light): camera, sun
cam_auto = bpy.data.cameras.new('AutoCamera')
cam_auto.lens = 50.0
cam_auto.sensor_width = 36.0
cam_auto.clip_end = 1000.0
ob_auto_camera = bpy.data.objects.new('AutoCamera', cam_auto)
scene.collection.objects.link(ob_auto_camera)
ob_auto_camera.location = (13.0792, -15.6353, 10.8607)
ob_auto_camera.rotation_euler = (1.09748, -7.21219e-08, 0.694738)
scene.camera = ob_auto_camera
light_auto_sun = bpy.data.lights.new('AutoSun', 'SUN')
light_auto_sun.energy = 3.0
light_auto_sun.angle = 0.0523599
ob_auto_sun = bpy.data.objects.new('AutoSun', light_auto_sun)
scene.collection.objects.link(ob_auto_sun)
ob_auto_sun.rotation_euler = (0.872665, 0.174533, 0.523599)
bpy.context.view_layer.update()
